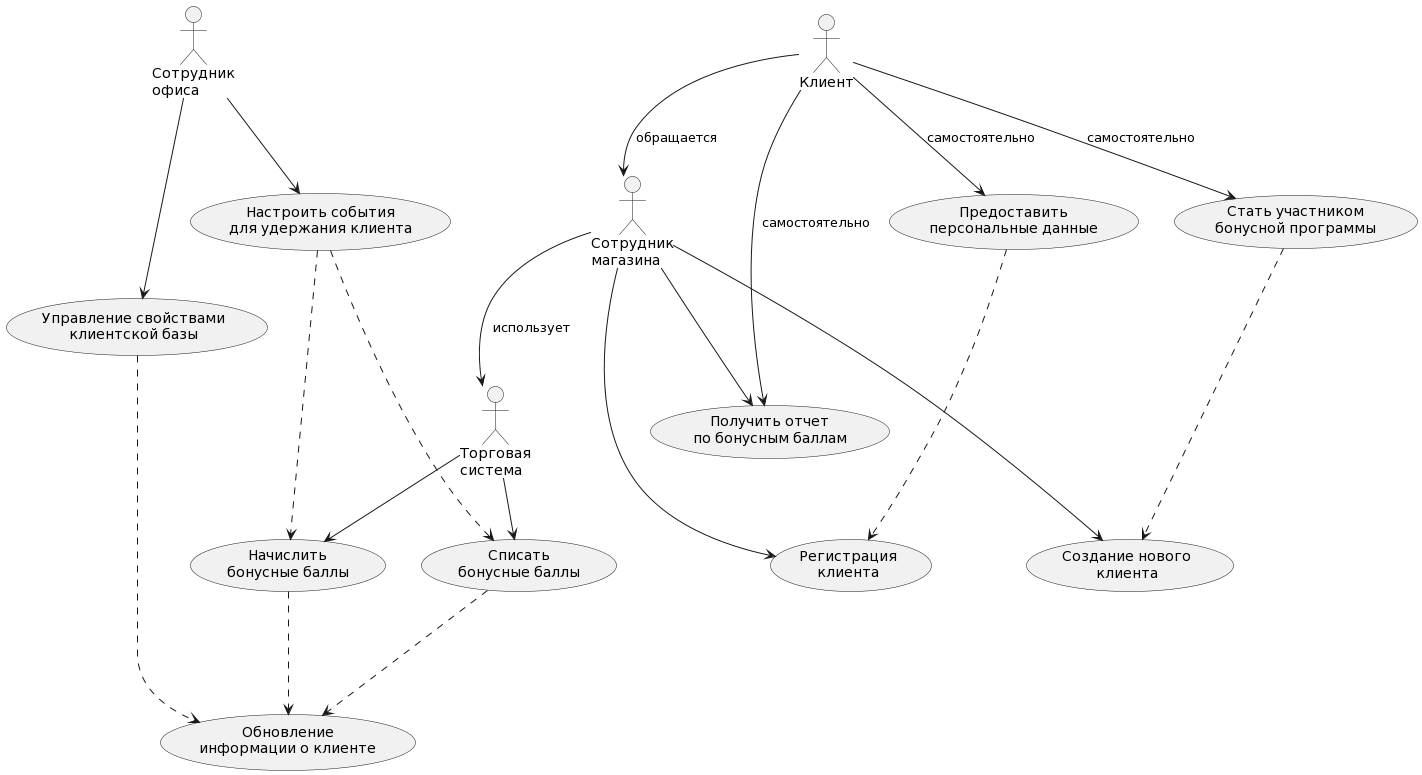

The diagram above was rendered by PlantUML. Its source (embedded in the PNG):
@startuml
actor "Клиент" as client
actor "Сотрудник\nмагазина" as store_employee
actor "Сотрудник\nофиса" as office_employee
actor "Торговая\nсистема" as trade_system
usecase "Стать участником\nбонусной программы" as self_init
usecase "Предоставить\nперсональные данные" as self_register
usecase "Создание нового\nклиента" as client_init
usecase "Регистрация\nклиента" as client_register
usecase "Получить отчет\nпо бонусным баллам" as bonus_report
usecase "Начислить\nбонусные баллы" as accrue_bonuses
usecase "Списать\nбонусные баллы" as use_bonuses
usecase "Настроить события\nдля удержания клиента" as set_events
usecase "Управление свойствами\nклиентской базы" as client_update
usecase "Обновление\nинформации о клиенте" as client_categorization
client --> self_init : самостоятельно
client --> self_register : самостоятельно
client --> bonus_report : самостоятельно
client --> store_employee : обращается
self_init ...> client_init
self_register ...> client_register
store_employee --> client_init
store_employee --> client_register
store_employee --> bonus_report
store_employee --> trade_system : использует
trade_system --> accrue_bonuses
trade_system --> use_bonuses
office_employee --> set_events
office_employee --> client_update
set_events ...> accrue_bonuses
set_events ...> use_bonuses
client_update ...> client_categorization
accrue_bonuses ...> client_categorization
use_bonuses ...> client_categorization
@enduml